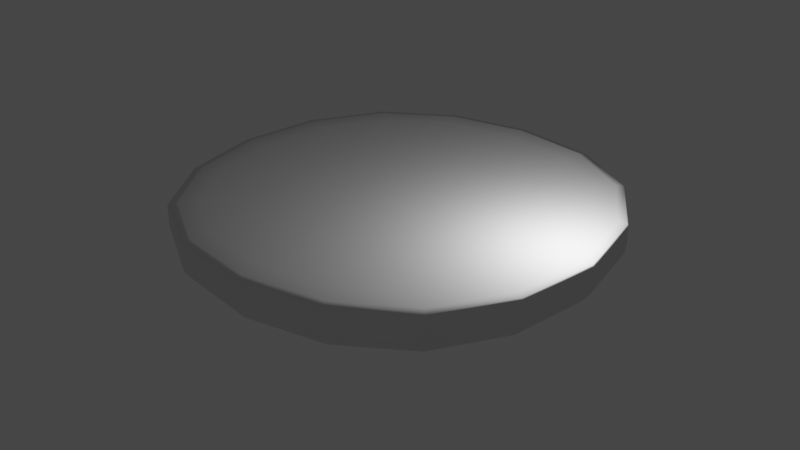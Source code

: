 # Source: blend.blend  (saved by Blender 3.6.11; exported with 4.5.12 LTS)
import bpy
from mathutils import Matrix  # noqa: F401  (used for matrix-valued properties, if any)

bpy.ops.wm.read_factory_settings(use_empty=True)
scene = bpy.context.scene
scene.name = 'Scene'

# ---- collections
col_collection = bpy.data.collections.new('Collection'); scene.collection.children.link(col_collection)

# ---- world
world_world = bpy.data.worlds.new('World'); scene.world = world_world
world_world.use_nodes = True; world_world.node_tree.nodes.clear()
_N = world_world.node_tree.nodes; _L = world_world.node_tree.links
n0 = _N.new('ShaderNodeOutputWorld'); n0.name = 'World Output'; n0.location = (300, 300)
n1 = _N.new('ShaderNodeBackground'); n1.name = 'Background'; n1.location = (10, 300)
n1.inputs[0].default_value = (0.05088, 0.05088, 0.05088, 1.0)
_L.new(n1.outputs[0], n0.inputs[0])
n0.is_active_output = True
world_world.color = (0.05088, 0.05088, 0.05088)
world_world.use_sun_shadow = False
world_world.sun_shadow_jitter_overblur = 0.0

# ---- lights
light_point = bpy.data.lights.new('Point', 'POINT')
light_point.transmission_factor = 0.0
light_point.energy = 400.0
light_point.shadow_soft_size = 0.2039
light_point.shadow_maximum_resolution = 0.006
light_point.use_absolute_resolution = True

# ---- meshes
me_x = bpy.data.meshes.new('立方体')
me_x.from_pydata([(-4.89, -4.89, 0.1312), (-4.89, -4.89, 1.63), (-4.89, 4.89, 0.1312), (-4.89, 4.89, 1.63), (4.89, -4.89, 0.1312), (4.89, -4.89, 1.63), (4.89, 4.89, 0.1312), (4.89, 4.89, 1.63), (-4.89, -4.89, 1.561), (-4.89, 4.89, 1.561), (4.89, 4.89, 1.561), (4.89, -4.89, 1.561), (-4.89, 4.89, 1.292), (4.89, 4.89, 1.292), (4.89, -4.89, 1.292), (-4.89, -4.89, 1.292)], [], [(8, 1, 3, 9), (9, 3, 7, 10), (10, 7, 5, 11), (11, 5, 1, 8), (2, 6, 4, 0), (7, 3, 1, 5), (14, 11, 8, 15), (13, 10, 11, 14), (12, 9, 10, 13), (15, 8, 9, 12), (0, 15, 12, 2), (2, 12, 13, 6), (6, 13, 14, 4), (4, 14, 15, 0)])
me_x.polygons.foreach_set('use_smooth', [True] * 14)
_uv = me_x.uv_layers.new(name='UV 贴图')
_uv.uv.foreach_set('vector', [0.619, 0.0, 0.625, 0.0, 0.625, 0.25, 0.619, 0.25, 0.619, 0.25, 0.625, 0.25, 0.625, 0.5, 0.619, 0.5, 0.619, 0.5, 0.625, 0.5, 0.625, 0.75, 0.619, 0.75, 0.619, 0.75, 0.625, 0.75, 0.625, 1.0, 0.619, 1.0, 0.125, 0.5, 0.375, 0.5, 0.375, 0.75, 0.125, 0.75, 0.625, 0.5, 0.875, 0.5, 0.875, 0.75, 0.625, 0.75, 0.4761, 0.75, 0.619, 0.75, 0.619, 1.0, 0.4761, 1.0, 0.4761, 0.5, 0.619, 0.5, 0.619, 0.75, 0.4761, 0.75, 0.4761, 0.25, 0.619, 0.25, 0.619, 0.5, 0.4761, 0.5, 0.4761, 0.0, 0.619, 0.0, 0.619, 0.25, 0.4761, 0.25, 0.375, 0.0, 0.4761, 0.0, 0.4761, 0.25, 0.375, 0.25, 0.375, 0.25, 0.4761, 0.25, 0.4761, 0.5, 0.375, 0.5, 0.375, 0.5, 0.4761, 0.5, 0.4761, 0.75, 0.375, 0.75, 0.375, 0.75, 0.4761, 0.75, 0.4761, 1.0, 0.375, 1.0])
me_x.update()

# ---- objects
ob_point = bpy.data.objects.new('Point', light_point)
ob_x = bpy.data.objects.new('立方体', me_x)

# ---- transforms, parenting, visibility, modifiers, constraints
ob_point.location = (4.018, 0.1561, 2.9)
ob_x.location = (0.0, 0.0, 0.0)
_m = ob_x.modifiers.new('细分', 'SUBSURF')
_m.levels = 4

# ---- collection membership
col_collection.objects.link(ob_point)
col_collection.objects.link(ob_x)

# ---- scene / render settings (as saved in the file)
scene.frame_start = 1; scene.frame_end = 250; scene.frame_set(1)
scene.render.engine = 'BLENDER_EEVEE_NEXT'
scene.cycles.sampling_pattern = 'TABULATED_SOBOL'
scene.view_settings.view_transform = 'Filmic'
bpy.context.view_layer.update()

# ---- added for rendering (the .blend has no active camera): camera
cam_auto = bpy.data.cameras.new('AutoCamera')
cam_auto.lens = 50.0
cam_auto.sensor_width = 36.0
cam_auto.clip_end = 1000.0
ob_auto_camera = bpy.data.objects.new('AutoCamera', cam_auto)
scene.collection.objects.link(ob_auto_camera)
ob_auto_camera.location = (12.8706, -15.4447, 11.1769)
ob_auto_camera.rotation_euler = (1.09748, -7.21219e-08, 0.694738)
scene.camera = ob_auto_camera
bpy.context.view_layer.update()
